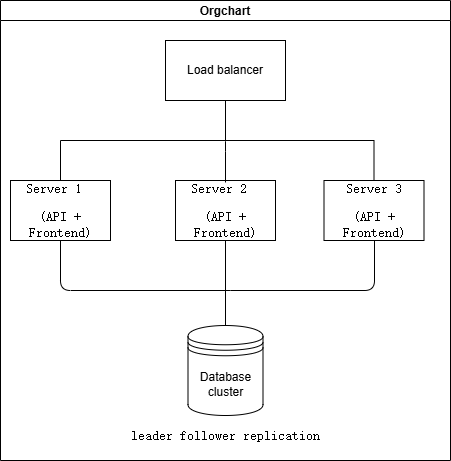

The diagram above was exported from draw.io. Its source (the exported page's mxGraphModel, read from the mxfile embedded in the PNG):
<mxGraphModel dx="607" dy="660" grid="1" gridSize="10" guides="1" tooltips="1" connect="1" arrows="1" fold="1" page="1" pageScale="1" pageWidth="827" pageHeight="1169" math="0" shadow="0">
  <root>
    <mxCell id="0" />
    <mxCell id="1" parent="0" />
    <mxCell id="2" value="Orgchart" style="swimlane;startSize=20;horizontal=1;containerType=tree;newEdgeStyle={&quot;edgeStyle&quot;:&quot;elbowEdgeStyle&quot;,&quot;startArrow&quot;:&quot;none&quot;,&quot;endArrow&quot;:&quot;none&quot;};" parent="1" vertex="1">
      <mxGeometry x="90" y="170" width="450" height="460" as="geometry" />
    </mxCell>
    <mxCell id="3" value="" style="edgeStyle=elbowEdgeStyle;elbow=vertical;sourcePerimeterSpacing=0;targetPerimeterSpacing=0;startArrow=none;endArrow=none;rounded=0;curved=0;" parent="2" source="5" target="6" edge="1">
      <mxGeometry relative="1" as="geometry" />
    </mxCell>
    <mxCell id="4" value="" style="edgeStyle=elbowEdgeStyle;elbow=vertical;sourcePerimeterSpacing=0;targetPerimeterSpacing=0;startArrow=none;endArrow=none;rounded=0;curved=0;" parent="2" source="5" target="7" edge="1">
      <mxGeometry relative="1" as="geometry">
        <Array as="points">
          <mxPoint x="225" y="140" />
        </Array>
      </mxGeometry>
    </mxCell>
    <UserObject label="Load balancer" treeRoot="1" id="5">
      <mxCell style="whiteSpace=wrap;html=1;align=center;treeFolding=1;treeMoving=1;newEdgeStyle={&quot;edgeStyle&quot;:&quot;elbowEdgeStyle&quot;,&quot;startArrow&quot;:&quot;none&quot;,&quot;endArrow&quot;:&quot;none&quot;};" parent="2" vertex="1">
        <mxGeometry x="165" y="40" width="120" height="60" as="geometry" />
      </mxCell>
    </UserObject>
    <mxCell id="13" style="edgeStyle=elbowEdgeStyle;html=1;startArrow=none;endArrow=none;" parent="2" source="6" edge="1">
      <mxGeometry relative="1" as="geometry">
        <mxPoint x="230" y="290" as="targetPoint" />
        <Array as="points">
          <mxPoint x="60" y="390" />
        </Array>
      </mxGeometry>
    </mxCell>
    <mxCell id="6" value="&lt;p class=&quot;MsoNormal&quot;&gt;&lt;font face=&quot;宋体&quot;&gt;&lt;span style=&quot;font-size: 13.3333px;&quot;&gt;Server 1&amp;nbsp;&lt;/span&gt;&lt;/font&gt;&lt;/p&gt;&lt;p class=&quot;MsoNormal&quot;&gt;&lt;font face=&quot;宋体&quot;&gt;&lt;span style=&quot;font-size: 13.3333px;&quot;&gt;(API + Frontend)&lt;/span&gt;&lt;/font&gt;&lt;/p&gt;" style="whiteSpace=wrap;html=1;align=center;verticalAlign=middle;treeFolding=1;treeMoving=1;newEdgeStyle={&quot;edgeStyle&quot;:&quot;elbowEdgeStyle&quot;,&quot;startArrow&quot;:&quot;none&quot;,&quot;endArrow&quot;:&quot;none&quot;};" parent="2" vertex="1">
      <mxGeometry x="10" y="180" width="100" height="60" as="geometry" />
    </mxCell>
    <mxCell id="15" style="edgeStyle=elbowEdgeStyle;html=1;startArrow=none;endArrow=none;" parent="2" source="7" edge="1">
      <mxGeometry relative="1" as="geometry">
        <mxPoint x="230" y="290" as="targetPoint" />
        <Array as="points">
          <mxPoint x="374" y="300" />
        </Array>
      </mxGeometry>
    </mxCell>
    <mxCell id="7" value="&lt;p class=&quot;MsoNormal&quot;&gt;&lt;font face=&quot;宋体&quot;&gt;&lt;span style=&quot;font-size: 13.3333px;&quot;&gt;Server 3&lt;/span&gt;&lt;/font&gt;&lt;/p&gt;&lt;p class=&quot;MsoNormal&quot;&gt;&lt;font face=&quot;宋体&quot;&gt;&lt;span style=&quot;font-size: 13.3333px;&quot;&gt;(API + Frontend)&lt;/span&gt;&lt;/font&gt;&lt;/p&gt;" style="whiteSpace=wrap;html=1;align=center;verticalAlign=middle;treeFolding=1;treeMoving=1;newEdgeStyle={&quot;edgeStyle&quot;:&quot;elbowEdgeStyle&quot;,&quot;startArrow&quot;:&quot;none&quot;,&quot;endArrow&quot;:&quot;none&quot;};" parent="2" vertex="1">
      <mxGeometry x="323.5" y="180" width="100" height="60" as="geometry" />
    </mxCell>
    <mxCell id="14" style="edgeStyle=elbowEdgeStyle;html=1;startArrow=none;endArrow=none;entryX=0.5;entryY=0;entryDx=0;entryDy=0;" parent="2" source="8" target="11" edge="1">
      <mxGeometry relative="1" as="geometry" />
    </mxCell>
    <mxCell id="8" value="&lt;p class=&quot;MsoNormal&quot;&gt;&lt;font face=&quot;宋体&quot;&gt;&lt;span style=&quot;font-size: 13.3333px;&quot;&gt;Server 2&amp;nbsp;&lt;/span&gt;&lt;/font&gt;&lt;/p&gt;&lt;p class=&quot;MsoNormal&quot;&gt;&lt;font face=&quot;宋体&quot;&gt;&lt;span style=&quot;font-size: 13.3333px;&quot;&gt;(API + Frontend)&lt;/span&gt;&lt;/font&gt;&lt;/p&gt;" style="whiteSpace=wrap;html=1;align=center;verticalAlign=middle;treeFolding=1;treeMoving=1;newEdgeStyle={&quot;edgeStyle&quot;:&quot;elbowEdgeStyle&quot;,&quot;startArrow&quot;:&quot;none&quot;,&quot;endArrow&quot;:&quot;none&quot;};" parent="2" vertex="1">
      <mxGeometry x="175" y="180" width="100" height="60" as="geometry" />
    </mxCell>
    <mxCell id="10" style="edgeStyle=elbowEdgeStyle;html=1;startArrow=none;endArrow=none;entryX=0.61;entryY=0.033;entryDx=0;entryDy=0;entryPerimeter=0;" parent="2" edge="1">
      <mxGeometry relative="1" as="geometry">
        <mxPoint x="225" y="100" as="sourcePoint" />
        <mxPoint x="225" y="181.98000000000002" as="targetPoint" />
      </mxGeometry>
    </mxCell>
    <mxCell id="11" value="Database cluster" style="shape=datastore;whiteSpace=wrap;html=1;" parent="2" vertex="1">
      <mxGeometry x="187.5" y="325" width="75" height="90" as="geometry" />
    </mxCell>
    <mxCell id="17" value="&lt;p class=&quot;MsoNormal&quot;&gt;&lt;font face=&quot;宋体&quot;&gt;&lt;span style=&quot;font-size: 13.3333px;&quot;&gt;leader follower replication&lt;/span&gt;&lt;/font&gt;&lt;/p&gt;" style="text;html=1;align=center;verticalAlign=middle;resizable=0;points=[];autosize=1;strokeColor=none;fillColor=none;" parent="2" vertex="1">
      <mxGeometry x="125" y="410" width="200" height="50" as="geometry" />
    </mxCell>
  </root>
</mxGraphModel>